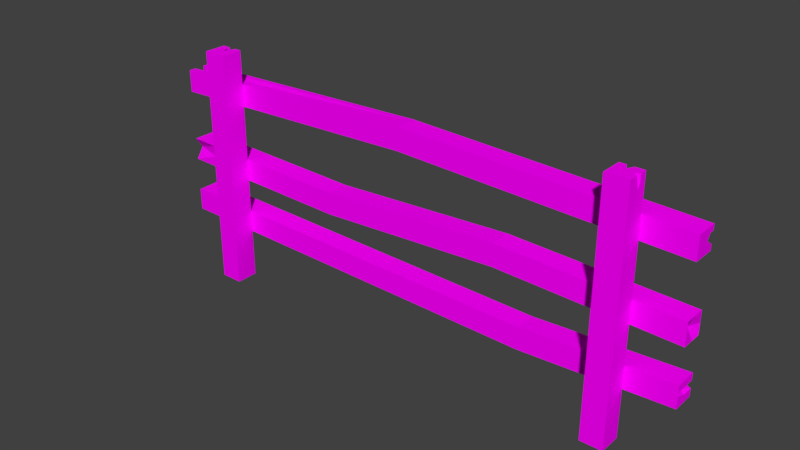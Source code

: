 # Source: Aita.blend  (saved by Blender 2.79.0; exported with 4.5.12 LTS)
import bpy
from mathutils import Matrix  # noqa: F401  (used for matrix-valued properties, if any)

bpy.ops.wm.read_factory_settings(use_empty=True)
scene = bpy.context.scene
scene.name = 'Scene'

# ---- collections
col_collection_1 = bpy.data.collections.new('Collection 1'); scene.collection.children.link(col_collection_1)

# ---- images (referenced by path relative to the original .blend; pixels are not part of the script)
import os
ASSET_DIR = os.environ.get("B2B_ASSET_DIR", "")  # directory of the original .blend (textures are referenced by path, not embedded)
HERE = os.path.dirname(os.path.abspath(__file__))  # packed textures are extracted next to this script under _unpacked/

def load_image(name, relpath, width, height, colorspace="sRGB"):
    """Load a texture the original file referenced (path relative to the .blend, or extracted next to this script)."""
    p = next((c for c in (os.path.join(HERE, relpath), os.path.join(ASSET_DIR, relpath)) if relpath and os.path.exists(c)), "")
    if p:
        img = bpy.data.images.load(p, check_existing=True)
        img.name = name
    else:  # same state as the original file: an image datablock whose file is absent (Cycles renders it pink)
        img = bpy.data.images.new(name, width, height)
        img.source = "FILE"
        img.filepath = "//" + (relpath or name)
    img.colorspace_settings.name = colorspace
    return img
img_aita_mat = load_image('Aita_MAT', 'Aita_MAT.png', 1024, 1024, 'sRGB')

# ---- materials (node trees are filled in below, after node groups)
mat_material = bpy.data.materials.new('Material')
mat_material.alpha_threshold = 0.0
mat_material.roughness = 0.5
mat_material.line_color = (0.0, 0.0, 0.0, 1.0)

# ---- material node trees
mat_material.use_nodes = True; mat_material.node_tree.nodes.clear()
_N = mat_material.node_tree.nodes; _L = mat_material.node_tree.links
n0 = _N.new('ShaderNodeOutputMaterial'); n0.name = 'Material Output'; n0.location = (300, 300)
n1 = _N.new('ShaderNodeBsdfDiffuse'); n1.name = 'Diffuse BSDF'; n1.location = (10, 300)
n2 = _N.new('ShaderNodeTexImage'); n2.name = 'Image Texture'; n2.location = (-239, 357)
n2.width = 140
n2.image = img_aita_mat
_L.new(n1.outputs[0], n0.inputs[0])
_L.new(n2.outputs[0], n1.inputs[0])
n0.is_active_output = True

# ---- world
world_world = bpy.data.worlds.new('World'); scene.world = world_world
world_world.color = (0.05088, 0.05088, 0.05088)
world_world.use_sun_shadow = False
world_world.sun_shadow_jitter_overblur = 0.0
world_world.cycles.sampling_method = 'MANUAL'

# ---- meshes
me_cube = bpy.data.meshes.new('Cube')
me_cube.from_pydata([(-3.503, -0.1091, -2.193), (-3.503, -0.5048, -2.193), (-3.901, -0.5048, -2.193), (-3.901, -0.1091, -2.193), (-3.503, -0.1091, 2.054), (-3.503, -0.5048, 2.054), (-3.901, -0.5048, 2.054), (-3.901, -0.1091, 2.054), (-3.621, -0.1091, -2.193), (-3.621, -0.5048, -2.193), (-3.621, -0.1091, 2.054), (-3.621, -0.5048, 2.054), (-3.761, -0.1091, -2.193), (-3.761, -0.5048, -2.193), (-3.761, -0.1091, 2.054), (-3.761, -0.5048, 2.054), (-3.691, -0.1091, -2.193), (-3.691, -0.5048, -2.193), (-3.691, -0.1091, 1.605), (-3.691, -0.5048, 2.054), (-3.503, -0.176, -2.193), (-3.901, -0.176, -2.193), (-3.503, -0.176, 2.054), (-3.901, -0.176, 2.054), (-3.621, -0.176, 2.054), (-3.621, -0.176, -2.193), (-3.761, -0.176, 2.054), (-3.761, -0.176, -2.193), (-3.691, -0.176, -2.193), (-3.691, -0.3068, 2.054), (-4.856, 0.2892, -1.292), (-4.856, -0.1065, -1.292), (-4.856, -0.1065, -0.895), (-4.856, 0.2892, -0.895), (4.854, 0.2892, -1.292), (4.854, -0.1066, -1.292), (4.854, -0.1065, -0.895), (4.854, 0.2892, -0.895), (-4.856, 0.2892, -0.2844), (-4.856, -0.1065, -0.2844), (-4.856, -0.1065, 0.1129), (-4.856, 0.2892, 0.1129), (4.854, 0.2892, -0.2844), (4.854, -0.1066, -0.2844), (4.854, -0.1065, 0.1129), (4.854, 0.2892, 0.1129), (-4.856, 0.2892, 1.01), (-4.856, -0.1065, 1.01), (-4.856, -0.1065, 1.407), (-4.856, 0.2892, 1.407), (4.854, 0.2892, 1.01), (4.854, -0.1066, 1.01), (4.854, -0.1065, 1.407), (4.854, 0.2892, 1.407), (1.706, 0.2892, -0.1891), (1.706, -0.1065, -0.1891), (1.706, -0.1065, 0.2082), (1.706, 0.2892, 0.2082), (-1.575, 0.2892, -0.3697), (-1.575, -0.1065, -0.3697), (-1.575, -0.1065, 0.02765), (-1.575, 0.2892, 0.02765), (-0.1148, 0.2892, 1.171), (-0.1148, -0.1065, 1.171), (-0.1148, -0.1065, 1.568), (-0.1148, 0.2892, 1.568), (2.218, 0.2892, -1.431), (2.218, -0.1065, -1.431), (2.218, -0.1065, -1.034), (2.218, 0.2892, -1.034), (-4.856, 0.2892, 1.206), (-4.856, -0.1065, 1.206), (4.578, 0.2071, 1.206), (4.854, -0.1065, 1.206), (-0.1148, 0.2892, 1.367), (-0.1148, -0.1065, 1.367), (-4.856, 0.2892, 1.307), (-4.856, -0.1065, 1.307), (4.854, 0.2892, 1.307), (4.854, -0.1065, 1.307), (-0.1148, 0.2892, 1.468), (-0.1148, -0.1065, 1.468), (-4.856, 0.2892, 1.108), (-4.856, -0.1065, 1.108), (4.854, 0.2892, 1.108), (4.854, -0.1065, 1.108), (-0.1148, 0.2892, 1.269), (-0.1148, -0.1065, 1.269), (-4.856, 0.2045, 1.01), (-4.856, 0.2045, 1.407), (4.854, 0.2045, 1.01), (4.854, 0.2045, 1.407), (-0.1148, 0.2045, 1.568), (-0.1148, 0.2045, 1.171), (4.854, 0.1439, 1.206), (-4.856, 0.2045, 1.206), (4.854, 0.2045, 1.307), (-4.856, 0.2045, 1.307), (-4.856, 0.2045, 1.108), (4.854, 0.2045, 1.108), (4.612, 0.2892, 1.018), (4.612, -0.1066, 1.018), (4.612, -0.1065, 1.415), (4.612, 0.2892, 1.415), (4.35, 0.2892, 1.214), (4.612, -0.1065, 1.214), (4.612, 0.2892, 1.315), (4.612, -0.1065, 1.315), (4.612, -0.1065, 1.116), (4.612, 0.2892, 1.116), (4.612, 0.2045, 1.415), (4.612, 0.2045, 1.018), (-4.856, 0.02045, 1.01), (4.854, 0.02045, 1.01), (-0.1148, 0.02045, 1.171), (4.854, 0.02045, 1.206), (4.854, 0.02045, 1.307), (4.854, 0.02045, 1.108), (-4.856, 0.02045, 1.407), (4.854, 0.02045, 1.407), (-0.1148, 0.02045, 1.568), (-4.856, 0.02045, 1.206), (-4.856, 0.02045, 1.307), (-4.856, 0.02045, 1.108), (4.612, 0.02045, 1.415), (4.612, 0.02045, 1.018), (-3.895, 0.04004, 1.407), (4.854, 0.1148, 1.407), (-0.1148, 0.1148, 1.568), (-4.856, 0.1148, 1.139), (-4.856, 0.1148, 1.187), (-4.856, 0.1148, 1.108), (4.612, 0.1148, 1.415), (-4.856, 0.1148, 1.01), (4.854, 0.1148, 1.01), (-0.1148, 0.1148, 1.171), (4.854, 0.1148, 1.206), (4.854, 0.1148, 1.307), (4.854, 0.1148, 1.108), (4.612, 0.1148, 1.018), (-4.856, 0.2892, -1.021), (-4.856, -0.1065, -1.021), (4.854, 0.2892, -1.021), (4.854, -0.1065, -1.021), (2.218, 0.2892, -1.16), (2.218, -0.1065, -1.16), (-4.856, 0.2892, -1.157), (-4.856, -0.1065, -1.157), (4.854, 0.2892, -1.157), (4.854, -0.1065, -1.157), (2.218, 0.2892, -1.296), (2.218, -0.1065, -1.296), (4.571, 0.2892, -1.307), (4.571, -0.1066, -1.307), (4.571, -0.1065, -0.9099), (4.571, 0.2892, -0.9099), (4.571, 0.2892, -1.036), (4.571, -0.1065, -1.036), (4.571, -0.1065, -1.172), (4.571, 0.2892, -1.172), (-4.742, 0.2892, -1.089), (-4.856, -0.1065, -1.089), (4.699, 0.2892, -1.089), (4.854, -0.1065, -1.089), (2.218, 0.2892, -1.228), (2.218, -0.1065, -1.228), (4.571, -0.1065, -1.104), (4.571, 0.2892, -1.104), (-4.856, 0.2892, -0.08574), (-4.856, 0.02994, -0.08574), (4.854, 0.2892, -0.08574), (4.854, -0.1065, -0.08574), (1.706, 0.2892, 0.009551), (1.706, -0.1065, 0.009552), (-1.575, -0.1065, -0.171), (-1.575, 0.2892, -0.171), (-4.342, 0.2892, -0.2978), (-4.342, -0.1065, -0.2978), (-4.342, -0.1065, 0.09956), (-4.342, 0.2892, 0.09956), (-4.342, -0.1065, -0.0991), (-4.342, 0.2892, -0.0991), (-4.856, 0.09132, -1.292), (-4.856, 0.09132, -0.895), (4.854, 0.09132, -1.292), (4.854, 0.09132, -0.895), (2.218, 0.09132, -1.034), (2.218, 0.09132, -1.431), (4.854, 0.09132, -1.021), (-4.856, 0.09132, -1.021), (-4.856, 0.09132, -1.157), (4.854, 0.09132, -1.157), (4.571, 0.09132, -0.9099), (4.571, 0.09132, -1.307), (-4.742, 0.09132, -1.089), (4.777, 0.09132, -1.089), (-4.856, 0.09132, -0.2844), (-4.856, 0.09132, 0.1129), (4.854, 0.09132, -0.2844), (4.854, 0.09132, 0.1129), (1.706, 0.09132, 0.2082), (1.706, 0.09132, -0.1891), (-1.575, 0.09132, -0.3697), (-1.575, 0.09132, 0.02765), (4.767, 0.09132, -0.08574), (-4.969, 0.1596, -0.08574), (-4.342, 0.09132, 0.09956), (-4.342, 0.09132, -0.2978), (4.021, -0.1091, -2.193), (4.021, -0.5048, -2.193), (3.624, -0.5048, -2.193), (3.624, -0.1091, -2.193), (4.021, -0.1091, 2.054), (4.021, -0.5048, 2.054), (3.624, -0.5048, 2.054), (3.624, -0.1091, 2.054), (4.021, -0.3432, -2.193), (3.624, -0.3432, -2.193), (4.021, -0.3432, 2.054), (3.624, -0.3432, 2.054), (3.624, -0.237, -2.193), (3.624, -0.237, 2.054), (4.021, -0.237, -2.193), (4.021, -0.237, 2.054), (4.021, -0.2901, -2.193), (3.95, -0.2901, 2.054), (3.624, -0.2901, -2.193), (3.624, -0.2901, 2.054), (3.936, -0.1091, -2.193), (3.936, -0.5048, -2.193), (3.936, -0.1091, 2.054), (3.936, -0.5048, 2.054), (3.936, -0.3432, 2.054), (3.936, -0.3432, -2.193), (3.936, -0.237, -2.193), (3.936, -0.237, 2.054), (3.936, -0.2901, -2.193), (3.936, -0.2901, 2.054), (4.021, -0.1091, 1.911), (4.021, -0.5048, 1.911), (3.624, -0.5048, 1.911), (3.624, -0.1091, 1.911), (3.624, -0.3432, 1.911), (4.021, -0.3432, 1.911), (4.021, -0.237, 1.911), (3.624, -0.237, 1.911), (3.624, -0.2901, 1.911), (4.021, -0.2901, 1.831), (3.936, -0.1091, 1.911), (3.936, -0.5048, 1.911), (3.861, -0.1091, -2.193), (3.861, -0.5048, -2.193), (3.861, -0.1091, 2.054), (3.861, -0.5048, 2.054), (3.861, -0.3432, -2.193), (3.861, -0.237, -2.193), (3.861, -0.2901, -2.193), (3.861, -0.3432, 2.054), (3.861, -0.237, 2.054), (3.861, -0.2901, 2.054), (3.861, -0.1091, 1.911), (3.861, -0.5048, 1.911), (3.743, -0.1091, -2.193), (3.743, -0.5048, -2.193), (3.743, -0.1091, 2.054), (3.743, -0.5048, 2.054), (3.743, -0.3432, -2.193), (3.743, -0.237, -2.193), (3.743, -0.2901, -2.193), (3.743, -0.1091, 1.911), (3.743, -0.5048, 1.911), (3.743, -0.3432, 2.054), (3.743, -0.237, 2.054), (3.743, -0.2901, 2.054), (3.802, -0.3432, 2.054), (3.802, -0.237, 2.054), (3.802, -0.2901, 2.054), (3.802, -0.1091, -2.193), (3.802, -0.5048, -2.193), (3.802, -0.2217, 2.054), (3.802, -0.5048, 2.054), (3.802, -0.3432, -2.193), (3.802, -0.237, -2.193), (3.802, -0.2901, -2.193), (3.802, -0.1091, 1.818), (3.802, -0.5048, 1.911)], [], [(27, 13, 2, 21), (26, 23, 6, 15), (20, 22, 5, 1), (13, 15, 6, 2), (21, 23, 7, 3), (14, 12, 3, 7), (4, 0, 8, 10), (1, 5, 11, 9), (22, 24, 11, 5), (20, 1, 9, 25), (18, 16, 12, 14), (17, 19, 15, 13), (29, 26, 15, 19), (28, 17, 13, 27), (25, 9, 17, 28), (24, 29, 19, 11), (9, 11, 19, 17), (10, 8, 16, 18), (10, 18, 29, 24), (8, 25, 28, 16), (16, 28, 27, 12), (18, 14, 26, 29), (0, 20, 25, 8), (4, 10, 24, 22), (2, 6, 23, 21), (0, 4, 22, 20), (14, 7, 23, 26), (12, 27, 21, 3), (189, 141, 32, 183), (188, 185, 36, 143), (193, 184, 35, 153), (157, 143, 36, 154), (192, 185, 37, 155), (144, 140, 33, 69), (205, 169, 40, 197), (204, 199, 44, 171), (201, 198, 43, 55), (173, 171, 44, 56), (200, 199, 45, 57), (181, 168, 41, 179), (122, 77, 48, 118), (116, 119, 52, 79), (125, 113, 51, 101), (107, 79, 52, 102), (110, 91, 53, 103), (80, 76, 49, 65), (170, 172, 57, 45), (203, 200, 57, 61), (174, 173, 56, 60), (202, 201, 55, 59), (207, 202, 59, 177), (180, 174, 60, 178), (206, 203, 61, 179), (172, 175, 61, 57), (106, 80, 65, 103), (89, 92, 65, 49), (77, 81, 64, 48), (112, 114, 63, 47), (156, 144, 69, 155), (183, 186, 69, 33), (141, 145, 68, 32), (182, 187, 67, 31), (83, 87, 75, 71), (109, 86, 74, 104), (86, 82, 70, 74), (108, 85, 73, 105), (117, 115, 73, 85), (123, 83, 71, 121), (71, 75, 81, 77), (104, 74, 80, 106), (74, 70, 76, 80), (105, 73, 79, 107), (115, 116, 79, 73), (121, 71, 77, 122), (112, 47, 83, 123), (113, 117, 85, 51), (101, 51, 85, 108), (62, 46, 82, 86), (100, 62, 86, 109), (47, 63, 87, 83), (50, 84, 99, 90), (46, 88, 98, 82), (70, 95, 97, 76), (72, 78, 96, 94), (82, 98, 95, 70), (84, 72, 94, 99), (46, 62, 93, 88), (126, 128, 92, 89), (132, 127, 91, 110), (100, 50, 90, 111), (78, 53, 91, 96), (76, 97, 89, 49), (62, 100, 111, 93), (128, 132, 110, 92), (50, 100, 109, 84), (63, 101, 108, 87), (75, 105, 107, 81), (72, 104, 106, 78), (87, 108, 105, 75), (84, 109, 104, 72), (78, 106, 103, 53), (92, 110, 103, 65), (81, 107, 102, 64), (114, 125, 101, 63), (135, 139, 125, 114), (64, 102, 124, 120), (102, 52, 119, 124), (134, 138, 117, 113), (133, 112, 123, 131), (129, 121, 122, 130), (136, 137, 116, 115), (131, 123, 121, 129), (138, 136, 115, 117), (133, 135, 114, 112), (139, 134, 113, 125), (137, 127, 119, 116), (130, 122, 118, 126), (97, 130, 126, 89), (96, 91, 127, 137), (111, 90, 134, 139), (88, 93, 135, 133), (99, 94, 136, 138), (98, 131, 129, 95), (94, 96, 137, 136), (95, 129, 130, 97), (88, 133, 131, 98), (90, 99, 138, 134), (93, 111, 139, 135), (120, 124, 132, 128), (124, 119, 127, 132), (120, 128, 126, 118, 48, 64), (161, 165, 145, 141), (167, 164, 144, 156), (164, 160, 140, 144), (166, 163, 143, 157), (195, 188, 143, 163), (194, 161, 141, 189), (182, 31, 147, 190), (184, 191, 149, 35), (153, 35, 149, 158), (66, 30, 146, 150), (152, 66, 150, 159), (31, 67, 151, 147), (34, 152, 159, 148), (67, 153, 158, 151), (165, 166, 157, 145), (162, 167, 156, 142), (142, 156, 155, 37), (186, 192, 155, 69), (145, 157, 154, 68), (187, 193, 153, 67), (148, 159, 167, 162), (151, 158, 166, 165), (190, 147, 161, 194), (191, 195, 163, 149), (158, 149, 163, 166), (150, 146, 160, 164), (159, 150, 164, 167), (147, 151, 165, 161), (54, 58, 175, 172), (177, 59, 174, 180), (59, 55, 173, 174), (42, 54, 172, 170), (176, 38, 168, 181), (55, 43, 171, 173), (198, 204, 171, 43), (196, 39, 169, 205), (58, 176, 181, 175), (39, 177, 180, 169), (197, 206, 179, 41), (169, 180, 178, 40), (196, 207, 177, 39), (175, 181, 179, 61), (148, 162, 195, 191), (146, 190, 194, 160), (66, 152, 193, 187), (68, 154, 192, 186), (34, 148, 191, 184), (30, 182, 190, 146), (160, 194, 189, 140), (162, 142, 188, 195), (30, 66, 187, 182), (32, 68, 186, 183), (154, 36, 185, 192), (152, 34, 184, 193), (142, 37, 185, 188), (140, 189, 183, 33), (38, 176, 207, 196), (40, 178, 206, 197), (38, 196, 205, 168), (42, 170, 204, 198), (178, 60, 203, 206), (176, 58, 202, 207), (58, 54, 201, 202), (60, 56, 200, 203), (56, 44, 199, 200), (54, 42, 198, 201), (170, 45, 199, 204), (168, 205, 197, 41), (266, 263, 210, 217), (271, 219, 214, 265), (243, 218, 213, 239), (270, 265, 214, 240), (245, 221, 215, 241), (269, 262, 211, 241), (240, 214, 219, 242), (247, 225, 218, 243), (273, 227, 219, 271), (268, 266, 217, 226), (262, 267, 220, 211), (264, 215, 221, 272), (238, 212, 223, 244), (246, 227, 221, 245), (242, 219, 227, 246), (267, 268, 226, 220), (272, 221, 227, 273), (244, 223, 225, 247), (223, 235, 237, 225), (222, 224, 236, 234), (212, 230, 235, 223), (208, 222, 234, 228), (224, 216, 233, 236), (225, 237, 232, 218), (238, 208, 228, 248), (239, 213, 231, 249), (218, 232, 231, 213), (216, 209, 229, 233), (209, 239, 249, 229), (212, 238, 248, 230), (222, 244, 247, 224), (217, 242, 246, 226), (226, 246, 245, 220), (208, 238, 244, 222), (224, 247, 243, 216), (210, 240, 242, 217), (264, 269, 241, 215), (220, 245, 241, 211), (263, 270, 240, 210), (216, 243, 239, 209), (229, 249, 261, 251), (230, 248, 260, 252), (235, 258, 259, 237), (234, 236, 256, 255), (230, 252, 258, 235), (228, 234, 255, 250), (236, 233, 254, 256), (237, 259, 257, 232), (248, 228, 250, 260), (249, 231, 253, 261), (232, 257, 253, 231), (233, 229, 251, 254), (278, 285, 270, 263), (279, 284, 269, 264), (275, 272, 273, 276), (282, 283, 268, 267), (279, 264, 272, 275), (277, 282, 267, 262), (283, 281, 266, 268), (276, 273, 271, 274), (284, 277, 262, 269), (285, 280, 265, 270), (274, 271, 265, 280), (281, 278, 263, 266), (254, 251, 278, 281), (257, 274, 280, 253), (261, 253, 280, 285), (260, 250, 277, 284), (259, 276, 274, 257), (256, 254, 281, 283), (250, 255, 282, 277), (252, 279, 275, 258), (255, 256, 283, 282), (258, 275, 276, 259), (252, 260, 284, 279), (251, 261, 285, 278)])
_uv = me_cube.uv_layers.new(name='UVMap')
_uv.uv.foreach_set('vector', [0.9065, 0.4101, 0.9405, 0.4101, 0.9405, 0.4243, 0.9065, 0.4243, 0.9336, 0.3049, 0.9336, 0.3191, 0.8996, 0.3191, 0.8996, 0.3049, 0.9868, 0.4502, 0.9868, 0.882, 0.9528, 0.882, 0.9528, 0.4502, 0.7533, 0.4501, 0.7533, 0.882, 0.7388, 0.882, 0.7388, 0.4501, 0.7993, 0.4501, 0.7993, 0.882, 0.7924, 0.882, 0.7924, 0.4501, 0.7655, 0.4379, 0.7655, 0.006101, 0.78, 0.006101, 0.78, 0.4379, 0.7388, 0.4379, 0.7388, 0.006102, 0.751, 0.006102, 0.751, 0.4379, 0.78, 0.4502, 0.78, 0.882, 0.7678, 0.882, 0.7678, 0.4502, 0.9336, 0.2787, 0.9336, 0.2906, 0.8996, 0.2906, 0.8996, 0.2787, 0.9065, 0.3839, 0.9405, 0.3839, 0.9405, 0.3958, 0.9065, 0.3958, 0.7582, 0.3923, 0.7582, 0.006101, 0.7655, 0.006101, 0.7655, 0.4379, 0.7606, 0.4501, 0.7606, 0.882, 0.7533, 0.882, 0.7533, 0.4501, 0.9201, 0.2977, 0.9336, 0.3049, 0.8996, 0.3049, 0.8996, 0.2977, 0.9065, 0.4029, 0.9405, 0.4029, 0.9405, 0.4101, 0.9065, 0.4101, 0.9065, 0.3958, 0.9405, 0.3958, 0.9405, 0.4029, 0.9065, 0.4029, 0.9336, 0.2906, 0.9201, 0.2977, 0.8996, 0.2977, 0.8996, 0.2906, 0.7678, 0.4502, 0.7678, 0.882, 0.7606, 0.882, 0.7606, 0.4501, 0.751, 0.4379, 0.751, 0.006102, 0.7582, 0.006101, 0.7582, 0.3923, 0.9528, 0.9361, 0.9716, 0.8943, 0.9716, 0.9441, 0.9592, 0.9388, 0.8996, 0.3958, 0.9065, 0.3958, 0.9065, 0.4029, 0.8996, 0.4029, 0.8996, 0.4029, 0.9065, 0.4029, 0.9065, 0.4101, 0.8996, 0.4101, 0.9538, 0.1661, 0.9349, 0.1243, 0.9413, 0.1215, 0.9538, 0.1162, 0.8996, 0.3839, 0.9065, 0.3839, 0.9065, 0.3958, 0.8996, 0.3958, 0.9405, 0.2787, 0.9405, 0.2906, 0.9336, 0.2906, 0.9336, 0.2787, 0.8334, 0.4502, 0.8334, 0.882, 0.7993, 0.882, 0.7993, 0.4501, 0.9938, 0.4502, 0.9938, 0.882, 0.9868, 0.882, 0.9868, 0.4502, 0.9405, 0.3049, 0.9405, 0.3191, 0.9336, 0.3191, 0.9336, 0.3049, 0.8996, 0.4101, 0.9065, 0.4101, 0.9065, 0.4243, 0.8996, 0.4243, 0.8129, 0.907, 0.7924, 0.907, 0.7924, 0.8942, 0.8129, 0.8942, 0.9554, 0.07154, 0.9554, 0.05871, 0.9759, 0.05871, 0.9759, 0.07154, 0.4921, 0.9647, 0.4921, 0.9935, 0.4716, 0.9935, 0.4716, 0.9647, 0.2556, 0.03489, 0.2571, 0.006102, 0.2702, 0.006101, 0.2686, 0.03489, 0.6524, 0.9647, 0.6525, 0.9935, 0.632, 0.9935, 0.632, 0.9647, 0.1748, 0.7254, 0.1892, 0.006102, 0.2022, 0.006102, 0.1878, 0.7254, 0.7663, 0.9145, 0.7529, 0.9144, 0.7388, 0.8942, 0.7593, 0.8942, 0.9552, 0.02625, 0.9554, 0.006104, 0.9759, 0.006101, 0.9759, 0.0263, 0.5456, 0.3262, 0.5456, 0.006102, 0.5661, 0.006102, 0.566, 0.3262, 0.371, 0.6737, 0.3852, 0.9936, 0.3646, 0.9939, 0.3504, 0.674, 0.7059, 0.3262, 0.7059, 0.006101, 0.7264, 0.006102, 0.7264, 0.3262, 0.3061, 0.9414, 0.3041, 0.9936, 0.2835, 0.9934, 0.2856, 0.9411, 0.8591, 0.9044, 0.846, 0.9044, 0.846, 0.8942, 0.8591, 0.8942, 0.9272, 0.9045, 0.9272, 0.8943, 0.9404, 0.8943, 0.9404, 0.9045, 0.446, 0.03067, 0.446, 0.006101, 0.4592, 0.006101, 0.4592, 0.03067, 0.1027, 0.9688, 0.1035, 0.9934, 0.0931, 0.9934, 0.09229, 0.9688, 0.6107, 0.03067, 0.6107, 0.006101, 0.6195, 0.006101, 0.6195, 0.03067, 0.01662, 0.5113, 0.03328, 0.9934, 0.02287, 0.9934, 0.006215, 0.5113, 0.3174, 0.006369, 0.3032, 0.3263, 0.2826, 0.326, 0.2968, 0.006101, 0.7059, 0.6598, 0.7059, 0.3262, 0.7264, 0.3262, 0.7264, 0.6598, 0.3852, 0.3398, 0.371, 0.6737, 0.3504, 0.674, 0.3646, 0.3401, 0.5456, 0.6598, 0.5456, 0.3262, 0.566, 0.3262, 0.5661, 0.6598, 0.5456, 0.9412, 0.5456, 0.6598, 0.5661, 0.6598, 0.5661, 0.9412, 0.3739, 0.05862, 0.3852, 0.3398, 0.3646, 0.3401, 0.3533, 0.05889, 0.7059, 0.9412, 0.7059, 0.6598, 0.7264, 0.6598, 0.7264, 0.9412, 0.3032, 0.3263, 0.3174, 0.6601, 0.2968, 0.6599, 0.2826, 0.326, 0.03247, 0.03067, 0.01662, 0.5113, 0.006215, 0.5113, 0.02206, 0.03067, 0.6107, 0.9935, 0.6107, 0.5113, 0.6195, 0.5113, 0.6195, 0.9935, 0.1035, 0.006103, 0.08686, 0.4882, 0.07645, 0.4882, 0.0931, 0.006104, 0.446, 0.9935, 0.446, 0.5113, 0.4592, 0.5113, 0.4592, 0.9935, 0.1876, 0.9647, 0.1748, 0.7254, 0.1878, 0.7254, 0.2007, 0.9647, 0.6525, 0.006101, 0.6524, 0.7254, 0.6319, 0.7254, 0.632, 0.006101, 0.2571, 0.9934, 0.2427, 0.2741, 0.2558, 0.2741, 0.2702, 0.9934, 0.4921, 0.006101, 0.4921, 0.7254, 0.4716, 0.7254, 0.4716, 0.006101, 0.1241, 0.006102, 0.1074, 0.4882, 0.09727, 0.4882, 0.1139, 0.006103, 0.05304, 0.03067, 0.0372, 0.5113, 0.02703, 0.5113, 0.04288, 0.05733, 0.0372, 0.5113, 0.05385, 0.9934, 0.04368, 0.9934, 0.02703, 0.5113, 0.1233, 0.9688, 0.1241, 0.9934, 0.1139, 0.9934, 0.1131, 0.9688, 0.9272, 0.9247, 0.9272, 0.9147, 0.9404, 0.9147, 0.9404, 0.9247, 0.8591, 0.9246, 0.846, 0.9246, 0.846, 0.9147, 0.8591, 0.9147, 0.1139, 0.006103, 0.09727, 0.4882, 0.08686, 0.4882, 0.1035, 0.006103, 0.04288, 0.05733, 0.02703, 0.5113, 0.01662, 0.5113, 0.03247, 0.03067, 0.02703, 0.5113, 0.04368, 0.9934, 0.03328, 0.9934, 0.01662, 0.5113, 0.1131, 0.9688, 0.1139, 0.9934, 0.1035, 0.9934, 0.1027, 0.9688, 0.9272, 0.9147, 0.9272, 0.9045, 0.9404, 0.9045, 0.9404, 0.9147, 0.8591, 0.9147, 0.846, 0.9147, 0.846, 0.9044, 0.8591, 0.9044, 0.8591, 0.9346, 0.846, 0.9346, 0.846, 0.9246, 0.8591, 0.9246, 0.9272, 0.9347, 0.9272, 0.9247, 0.9404, 0.9247, 0.9404, 0.9347, 0.1334, 0.9688, 0.1343, 0.9934, 0.1241, 0.9934, 0.1233, 0.9688, 0.04737, 0.5113, 0.06402, 0.9934, 0.05385, 0.9934, 0.0372, 0.5113, 0.06321, 0.03067, 0.04737, 0.5113, 0.0372, 0.5113, 0.05304, 0.03067, 0.1343, 0.006101, 0.1176, 0.4882, 0.1074, 0.4882, 0.1241, 0.006102, 0.8994, 0.9347, 0.8994, 0.9247, 0.9082, 0.9247, 0.9082, 0.9347, 0.887, 0.9346, 0.8782, 0.9346, 0.8782, 0.9246, 0.887, 0.9246, 0.887, 0.9147, 0.8782, 0.9147, 0.8782, 0.9044, 0.887, 0.9044, 0.9595, 0.2261, 0.968, 0.2541, 0.9593, 0.2541, 0.953, 0.2541, 0.887, 0.9246, 0.8782, 0.9246, 0.8782, 0.9147, 0.887, 0.9147, 0.9349, 0.2037, 0.9496, 0.1783, 0.9496, 0.207, 0.9435, 0.2056, 0.4182, 0.9935, 0.4182, 0.5113, 0.4269, 0.5113, 0.427, 0.9935, 0.5937, 0.8957, 0.6014, 0.5113, 0.6107, 0.5113, 0.6107, 0.9935, 0.6014, 0.03067, 0.6014, 0.006101, 0.6107, 0.006101, 0.6107, 0.03067, 0.4182, 0.03067, 0.4182, 0.006101, 0.427, 0.006101, 0.427, 0.03067, 0.8994, 0.9045, 0.8994, 0.8943, 0.9082, 0.8943, 0.9082, 0.9045, 0.887, 0.9044, 0.8782, 0.9044, 0.8782, 0.8942, 0.887, 0.8942, 0.4182, 0.5113, 0.4182, 0.03067, 0.427, 0.03067, 0.4269, 0.5113, 0.6014, 0.5113, 0.6014, 0.03067, 0.6107, 0.03067, 0.6107, 0.5113, 0.06402, 0.006102, 0.06321, 0.03067, 0.05304, 0.03067, 0.05385, 0.006102, 0.1176, 0.4882, 0.1334, 0.9688, 0.1233, 0.9688, 0.1074, 0.4882, 0.09727, 0.4882, 0.1131, 0.9688, 0.1027, 0.9688, 0.08686, 0.4882, 0.04361, 0.03414, 0.04288, 0.05733, 0.03247, 0.03067, 0.03328, 0.006101, 0.1074, 0.4882, 0.1233, 0.9688, 0.1131, 0.9688, 0.09727, 0.4882, 0.05385, 0.006102, 0.05304, 0.03067, 0.04288, 0.05733, 0.04361, 0.03414, 0.03328, 0.006101, 0.03247, 0.03067, 0.02206, 0.03067, 0.02287, 0.006101, 0.6107, 0.5113, 0.6107, 0.03067, 0.6195, 0.03067, 0.6195, 0.5113, 0.08686, 0.4882, 0.1027, 0.9688, 0.09229, 0.9688, 0.07645, 0.4882, 0.446, 0.5113, 0.446, 0.03067, 0.4592, 0.03067, 0.4592, 0.5113, 0.4362, 0.5113, 0.4363, 0.03067, 0.446, 0.03067, 0.446, 0.5113, 0.5785, 0.5113, 0.5785, 0.03067, 0.5917, 0.03067, 0.5917, 0.5113, 0.5785, 0.03067, 0.5785, 0.006101, 0.5917, 0.006101, 0.5917, 0.03067, 0.9175, 0.9347, 0.9175, 0.9247, 0.9272, 0.9247, 0.9272, 0.9347, 0.8689, 0.9346, 0.8591, 0.9346, 0.8591, 0.9246, 0.8689, 0.9246, 0.8689, 0.9215, 0.8591, 0.9147, 0.8591, 0.9044, 0.8689, 0.9166, 0.9175, 0.9147, 0.9175, 0.9045, 0.9272, 0.9045, 0.9272, 0.9147, 0.8689, 0.9246, 0.8591, 0.9246, 0.8591, 0.9147, 0.8689, 0.9215, 0.9175, 0.9247, 0.9175, 0.9147, 0.9272, 0.9147, 0.9272, 0.9247, 0.4363, 0.9935, 0.4362, 0.5113, 0.446, 0.5113, 0.446, 0.9935, 0.4363, 0.03067, 0.4363, 0.006101, 0.446, 0.006101, 0.446, 0.03067, 0.9175, 0.9045, 0.9175, 0.8943, 0.9272, 0.8943, 0.9272, 0.9045, 0.9225, 0.2139, 0.91, 0.2139, 0.8996, 0.2139, 0.8996, 0.1162, 0.9121, 0.104, 0.8996, 0.1038, 0.9225, 0.006101, 0.9225, 0.104, 0.9082, 0.9045, 0.9082, 0.8943, 0.9175, 0.8943, 0.9175, 0.9045, 0.427, 0.03067, 0.427, 0.006101, 0.4363, 0.006101, 0.4363, 0.03067, 0.427, 0.9935, 0.4269, 0.5113, 0.4362, 0.5113, 0.4363, 0.9935, 0.9082, 0.9247, 0.9144, 0.9147, 0.9175, 0.9147, 0.9175, 0.9247, 0.8782, 0.9246, 0.8689, 0.9246, 0.8689, 0.9215, 0.8782, 0.9147, 0.9144, 0.9147, 0.9082, 0.9045, 0.9175, 0.9045, 0.9175, 0.9147, 0.8782, 0.9147, 0.8689, 0.9215, 0.8689, 0.9166, 0.8782, 0.9044, 0.8782, 0.9346, 0.8689, 0.9346, 0.8689, 0.9246, 0.8782, 0.9246, 0.9082, 0.9347, 0.9082, 0.9247, 0.9175, 0.9247, 0.9175, 0.9347, 0.4269, 0.5113, 0.427, 0.03067, 0.4363, 0.03067, 0.4362, 0.5113, 0.5917, 0.5113, 0.5917, 0.03067, 0.6014, 0.03067, 0.6014, 0.5113, 0.5917, 0.03067, 0.5917, 0.006101, 0.6014, 0.006101, 0.6014, 0.03067, 0.5917, 0.5113, 0.6014, 0.5113, 0.5937, 0.8957, 0.5917, 0.9935, 0.5785, 0.9935, 0.5785, 0.5113, 0.2501, 0.9934, 0.2357, 0.2741, 0.2427, 0.2741, 0.2571, 0.9934, 0.1806, 0.9647, 0.1677, 0.7254, 0.1748, 0.7254, 0.1876, 0.9647, 0.1677, 0.7254, 0.1821, 0.01767, 0.1892, 0.006102, 0.1748, 0.7254, 0.2486, 0.03489, 0.2501, 0.006103, 0.2571, 0.006102, 0.2556, 0.03489, 0.9552, 0.07839, 0.9554, 0.07154, 0.9759, 0.07154, 0.9759, 0.07843, 0.813, 0.9139, 0.7924, 0.9139, 0.7924, 0.907, 0.8129, 0.907, 0.8129, 0.9346, 0.7924, 0.9346, 0.7924, 0.9208, 0.8129, 0.9208, 0.9554, 0.09911, 0.9554, 0.08533, 0.9759, 0.08532, 0.9759, 0.09911, 0.2275, 0.0349, 0.229, 0.006104, 0.2431, 0.006103, 0.2415, 0.0349, 0.1467, 0.7254, 0.1611, 0.006101, 0.1751, 0.006101, 0.1607, 0.7254, 0.1595, 0.9647, 0.1467, 0.7254, 0.1607, 0.7254, 0.1736, 0.9647, 0.229, 0.9934, 0.2147, 0.2741, 0.2287, 0.2741, 0.2431, 0.9934, 0.1611, 0.9934, 0.1595, 0.9647, 0.1736, 0.9647, 0.1751, 0.9934, 0.2147, 0.2741, 0.2275, 0.0349, 0.2415, 0.0349, 0.2287, 0.2741, 0.2357, 0.2741, 0.2486, 0.03489, 0.2556, 0.03489, 0.2427, 0.2741, 0.1821, 0.9777, 0.1806, 0.9647, 0.1876, 0.9647, 0.1892, 0.9934, 0.1892, 0.9934, 0.1876, 0.9647, 0.2007, 0.9647, 0.2022, 0.9934, 0.6524, 0.7254, 0.6524, 0.9647, 0.632, 0.9647, 0.6319, 0.7254, 0.2427, 0.2741, 0.2556, 0.03489, 0.2686, 0.03489, 0.2558, 0.2741, 0.4921, 0.7254, 0.4921, 0.9647, 0.4716, 0.9647, 0.4716, 0.7254, 0.1751, 0.9934, 0.1736, 0.9647, 0.1806, 0.9647, 0.1821, 0.9777, 0.2287, 0.2741, 0.2415, 0.0349, 0.2486, 0.03489, 0.2357, 0.2741, 0.8129, 0.9208, 0.7924, 0.9208, 0.7924, 0.9139, 0.813, 0.9139, 0.9554, 0.08533, 0.9552, 0.07839, 0.9759, 0.07843, 0.9759, 0.08532, 0.2415, 0.0349, 0.2431, 0.006103, 0.2501, 0.006103, 0.2486, 0.03489, 0.1607, 0.7254, 0.1751, 0.006101, 0.1821, 0.01767, 0.1677, 0.7254, 0.1736, 0.9647, 0.1607, 0.7254, 0.1677, 0.7254, 0.1806, 0.9647, 0.2431, 0.9934, 0.2287, 0.2741, 0.2357, 0.2741, 0.2501, 0.9934, 0.3238, 0.3266, 0.338, 0.6604, 0.3174, 0.6601, 0.3032, 0.3263, 0.3945, 0.05835, 0.4057, 0.3396, 0.3852, 0.3398, 0.3739, 0.05862, 0.4057, 0.3396, 0.3915, 0.6734, 0.371, 0.6737, 0.3852, 0.3398, 0.338, 0.006637, 0.3238, 0.3266, 0.3032, 0.3263, 0.3174, 0.006369, 0.3267, 0.9416, 0.3246, 0.9939, 0.3041, 0.9936, 0.3061, 0.9414, 0.3915, 0.6734, 0.4057, 0.9933, 0.3852, 0.9936, 0.371, 0.6737, 0.9554, 0.0465, 0.9552, 0.02625, 0.9759, 0.0263, 0.9759, 0.0465, 0.7593, 0.9346, 0.7388, 0.9346, 0.7529, 0.9144, 0.7663, 0.9145, 0.338, 0.6604, 0.3267, 0.9416, 0.3061, 0.9414, 0.3174, 0.6601, 0.3924, 0.006101, 0.3945, 0.05835, 0.3739, 0.05862, 0.3717, 0.006241, 0.7059, 0.9935, 0.7059, 0.9412, 0.7264, 0.9412, 0.7264, 0.9935, 0.3717, 0.006241, 0.3739, 0.05862, 0.3533, 0.05889, 0.3512, 0.00664, 0.5456, 0.9935, 0.5456, 0.9412, 0.5661, 0.9412, 0.5661, 0.9935, 0.3174, 0.6601, 0.3061, 0.9414, 0.2856, 0.9411, 0.2968, 0.6599, 0.969, 0.2864, 0.953, 0.2864, 0.961, 0.2663, 0.969, 0.2663, 0.9738, 0.1783, 0.9738, 0.1984, 0.962, 0.1984, 0.962, 0.1783, 0.5126, 0.7254, 0.5126, 0.9647, 0.4921, 0.9647, 0.4921, 0.7254, 0.6729, 0.7254, 0.6729, 0.9647, 0.6524, 0.9647, 0.6524, 0.7254, 0.9349, 0.09912, 0.9349, 0.08533, 0.9554, 0.08533, 0.9554, 0.09911, 0.8334, 0.9346, 0.8129, 0.9346, 0.8129, 0.9208, 0.8334, 0.9208, 0.953, 0.4264, 0.953, 0.4062, 0.9648, 0.4063, 0.9648, 0.4264, 0.969, 0.3188, 0.953, 0.3188, 0.953, 0.2986, 0.961, 0.2986, 0.5126, 0.006101, 0.5126, 0.7254, 0.4921, 0.7254, 0.4921, 0.006101, 0.6729, 0.006101, 0.6729, 0.7254, 0.6524, 0.7254, 0.6525, 0.006101, 0.6729, 0.9647, 0.6729, 0.9935, 0.6525, 0.9935, 0.6524, 0.9647, 0.5126, 0.9647, 0.5126, 0.9935, 0.4921, 0.9935, 0.4921, 0.9647, 0.9349, 0.07154, 0.9349, 0.05871, 0.9554, 0.05871, 0.9554, 0.07154, 0.8334, 0.907, 0.8129, 0.907, 0.8129, 0.8942, 0.8334, 0.8942, 0.5251, 0.9935, 0.5251, 0.9412, 0.5456, 0.9412, 0.5456, 0.9935, 0.6854, 0.9935, 0.6854, 0.9412, 0.7059, 0.9412, 0.7059, 0.9935, 0.7798, 0.9346, 0.7593, 0.9346, 0.7663, 0.9145, 0.7798, 0.9144, 0.9349, 0.04651, 0.9349, 0.02631, 0.9552, 0.02625, 0.9554, 0.0465, 0.6854, 0.9412, 0.6854, 0.6598, 0.7059, 0.6598, 0.7059, 0.9412, 0.5251, 0.9412, 0.5251, 0.6598, 0.5456, 0.6598, 0.5456, 0.9412, 0.5251, 0.6598, 0.5251, 0.3262, 0.5456, 0.3262, 0.5456, 0.6598, 0.6854, 0.6598, 0.6854, 0.3262, 0.7059, 0.3262, 0.7059, 0.6598, 0.6854, 0.3262, 0.6854, 0.006101, 0.7059, 0.006101, 0.7059, 0.3262, 0.5251, 0.3262, 0.5251, 0.006101, 0.5456, 0.006102, 0.5456, 0.3262, 0.9349, 0.02631, 0.9349, 0.006106, 0.9554, 0.006104, 0.9552, 0.02625, 0.7798, 0.9144, 0.7663, 0.9145, 0.7593, 0.8942, 0.7798, 0.8942, 0.9238, 0.2544, 0.9405, 0.2544, 0.9405, 0.2665, 0.9238, 0.2665, 0.9238, 0.3433, 0.9238, 0.3313, 0.9405, 0.3313, 0.9405, 0.3433, 0.9236, 0.4647, 0.9236, 0.4502, 0.9404, 0.4502, 0.9404, 0.4647, 0.8748, 0.0206, 0.8748, 0.006103, 0.8871, 0.006104, 0.8871, 0.02061, 0.8592, 0.8675, 0.8592, 0.882, 0.846, 0.882, 0.846, 0.8675, 0.8213, 0.4234, 0.8213, 0.006101, 0.8335, 0.006101, 0.8335, 0.4234, 0.887, 0.8675, 0.887, 0.882, 0.8702, 0.882, 0.8702, 0.8675, 0.9181, 0.4729, 0.918, 0.4502, 0.9236, 0.4502, 0.9236, 0.4647, 0.9183, 0.3433, 0.9183, 0.3313, 0.9238, 0.3313, 0.9238, 0.3433, 0.9183, 0.2544, 0.9238, 0.2544, 0.9238, 0.2665, 0.9183, 0.2665, 0.8996, 0.2544, 0.9128, 0.2544, 0.9128, 0.2665, 0.8996, 0.2665, 0.8996, 0.3433, 0.8996, 0.3313, 0.9128, 0.3313, 0.9128, 0.3433, 0.8994, 0.4647, 0.8994, 0.4502, 0.9126, 0.4502, 0.9126, 0.4647, 0.8647, 0.8675, 0.8647, 0.882, 0.8592, 0.882, 0.8592, 0.8675, 0.8702, 0.8675, 0.8702, 0.882, 0.8647, 0.882, 0.8647, 0.8675, 0.9128, 0.2544, 0.9183, 0.2544, 0.9183, 0.2665, 0.9128, 0.2665, 0.9128, 0.3433, 0.9128, 0.3313, 0.9183, 0.3313, 0.9183, 0.3433, 0.9126, 0.4647, 0.9126, 0.4502, 0.918, 0.4502, 0.9181, 0.4729, 0.9128, 0.3717, 0.9128, 0.363, 0.9183, 0.363, 0.9183, 0.3644, 0.9128, 0.2261, 0.9183, 0.2261, 0.9183, 0.2347, 0.9128, 0.2347, 0.8996, 0.3717, 0.8996, 0.363, 0.9128, 0.363, 0.9128, 0.3717, 0.8996, 0.2261, 0.9128, 0.2261, 0.9128, 0.2347, 0.8996, 0.2347, 0.9183, 0.2261, 0.9238, 0.2261, 0.9238, 0.2347, 0.9183, 0.2347, 0.9183, 0.3644, 0.9183, 0.363, 0.9238, 0.363, 0.9238, 0.3717, 0.7924, 0.4234, 0.7924, 0.006102, 0.8012, 0.006102, 0.8012, 0.4234, 0.846, 0.0206, 0.846, 0.006101, 0.8548, 0.006102, 0.8548, 0.0206, 0.9238, 0.3717, 0.9238, 0.363, 0.9405, 0.363, 0.9405, 0.3717, 0.9238, 0.2261, 0.9405, 0.2261, 0.9405, 0.2347, 0.9238, 0.2347, 0.846, 0.4379, 0.846, 0.0206, 0.8548, 0.0206, 0.8548, 0.438, 0.7924, 0.4379, 0.7924, 0.4234, 0.8012, 0.4234, 0.8012, 0.4379, 0.9126, 0.8821, 0.9126, 0.4647, 0.9181, 0.4729, 0.9181, 0.8821, 0.8702, 0.4502, 0.8702, 0.8675, 0.8647, 0.8675, 0.8647, 0.4502, 0.8647, 0.4502, 0.8647, 0.8675, 0.8592, 0.8675, 0.8592, 0.4502, 0.8994, 0.8821, 0.8994, 0.4647, 0.9126, 0.4647, 0.9126, 0.8821, 0.9181, 0.8821, 0.9181, 0.4729, 0.9236, 0.4647, 0.9236, 0.8821, 0.887, 0.4502, 0.887, 0.8675, 0.8702, 0.8675, 0.8702, 0.4502, 0.8213, 0.4379, 0.8213, 0.4234, 0.8335, 0.4234, 0.8335, 0.4379, 0.8592, 0.4502, 0.8592, 0.8675, 0.846, 0.8675, 0.846, 0.4502, 0.8748, 0.438, 0.8748, 0.0206, 0.8871, 0.02061, 0.8871, 0.438, 0.9236, 0.8821, 0.9236, 0.4647, 0.9404, 0.4647, 0.9404, 0.8821, 0.8548, 0.438, 0.8548, 0.0206, 0.8626, 0.0206, 0.8626, 0.438, 0.8012, 0.4379, 0.8012, 0.4234, 0.809, 0.4234, 0.809, 0.4379, 0.9128, 0.363, 0.9128, 0.3554, 0.9183, 0.3554, 0.9183, 0.363, 0.9128, 0.2347, 0.9183, 0.2347, 0.9183, 0.2424, 0.9128, 0.2424, 0.8996, 0.363, 0.8996, 0.3554, 0.9128, 0.3554, 0.9128, 0.363, 0.8996, 0.2347, 0.9128, 0.2347, 0.9128, 0.2424, 0.8996, 0.2424, 0.9183, 0.2347, 0.9238, 0.2347, 0.9238, 0.2424, 0.9183, 0.2424, 0.9183, 0.363, 0.9183, 0.3554, 0.9238, 0.3554, 0.9238, 0.363, 0.8012, 0.4234, 0.8012, 0.006102, 0.809, 0.006101, 0.809, 0.4234, 0.8548, 0.0206, 0.8548, 0.006102, 0.8626, 0.006102, 0.8626, 0.0206, 0.9238, 0.363, 0.9238, 0.3554, 0.9405, 0.3554, 0.9405, 0.363, 0.9238, 0.2347, 0.9405, 0.2347, 0.9405, 0.2424, 0.9238, 0.2424, 0.8687, 0.438, 0.8687, 0.0206, 0.8748, 0.0206, 0.8748, 0.438, 0.953, 0.394, 0.9646, 0.37, 0.9647, 0.3795, 0.9648, 0.394, 0.9128, 0.3494, 0.9128, 0.3433, 0.9183, 0.3433, 0.9183, 0.3494, 0.9128, 0.2484, 0.9183, 0.2484, 0.9183, 0.2544, 0.9128, 0.2544, 0.9112, 0.3494, 0.8996, 0.3433, 0.9128, 0.3433, 0.9128, 0.3494, 0.8996, 0.2484, 0.9128, 0.2484, 0.9128, 0.2544, 0.8996, 0.2544, 0.9183, 0.2484, 0.9238, 0.2484, 0.9238, 0.2544, 0.9183, 0.2544, 0.9183, 0.3494, 0.9183, 0.3433, 0.9238, 0.3433, 0.9238, 0.3494, 0.8151, 0.414, 0.8151, 0.006101, 0.8213, 0.006101, 0.8213, 0.4234, 0.8687, 0.0206, 0.8687, 0.006103, 0.8748, 0.006103, 0.8748, 0.0206, 0.9238, 0.3494, 0.9238, 0.3433, 0.9405, 0.3433, 0.9405, 0.3494, 0.9238, 0.2484, 0.9405, 0.2484, 0.9405, 0.2544, 0.9238, 0.2544, 0.9238, 0.2424, 0.9405, 0.2424, 0.9405, 0.2484, 0.9238, 0.2484, 0.9238, 0.3554, 0.9238, 0.3494, 0.9405, 0.3494, 0.9405, 0.3554, 0.8626, 0.0206, 0.8626, 0.006102, 0.8687, 0.006103, 0.8687, 0.0206, 0.809, 0.4234, 0.809, 0.006101, 0.8151, 0.006101, 0.8151, 0.414, 0.9183, 0.3554, 0.9183, 0.3494, 0.9238, 0.3494, 0.9238, 0.3554, 0.9183, 0.2424, 0.9238, 0.2424, 0.9238, 0.2484, 0.9183, 0.2484, 0.8996, 0.2424, 0.9128, 0.2424, 0.9128, 0.2484, 0.8996, 0.2484, 0.8996, 0.3554, 0.9112, 0.3494, 0.9128, 0.3494, 0.9128, 0.3554, 0.9128, 0.2424, 0.9183, 0.2424, 0.9183, 0.2484, 0.9128, 0.2484, 0.9128, 0.3554, 0.9128, 0.3494, 0.9183, 0.3494, 0.9183, 0.3554, 0.953, 0.3529, 0.9593, 0.3398, 0.9636, 0.3313, 0.9636, 0.3578, 0.8626, 0.438, 0.8626, 0.0206, 0.8687, 0.0206, 0.8687, 0.438])
me_cube.materials.append(mat_material)
me_cube.use_remesh_preserve_volume = False
me_cube.use_remesh_preserve_attributes = False
me_cube.use_mirror_vertex_groups = False
me_cube.use_paint_bone_selection = False
me_cube.use_paint_mask = True
me_cube.update()

# ---- objects
ob_cube = bpy.data.objects.new('Cube', me_cube)

# ---- transforms, parenting, visibility, modifiers, constraints
ob_cube.location = (-0.06203, 0.4642, 0.9222)
ob_cube.scale = (0.4455, 0.4455, 0.4455)
ob_cube.lock_rotations_4d = False
ob_cube.empty_display_type = 'ARROWS'
ob_cube.lineart.crease_threshold = 0.0

# ---- collection membership
col_collection_1.objects.link(ob_cube)

# ---- scene / render settings (as saved in the file)
scene.frame_start = 1; scene.frame_end = 250; scene.frame_set(1)
scene.render.engine = 'CYCLES'
scene.render.resolution_percentage = 50
scene.render.dither_intensity = 0.0
scene.cycles.use_denoising = False
scene.cycles.samples = 128
scene.cycles.sampling_pattern = 'TABULATED_SOBOL'
scene.cycles.use_adaptive_sampling = False
scene.cycles.use_light_tree = False
scene.cycles.blur_glossy = 0.0
scene.cycles.sample_clamp_indirect = 0.0
scene.view_settings.view_transform = 'Standard'
bpy.context.view_layer.update()

# ---- added for rendering (the .blend has no active camera and no usable light): camera, sun
cam_auto = bpy.data.cameras.new('AutoCamera')
cam_auto.lens = 50.0
cam_auto.sensor_width = 36.0
cam_auto.clip_end = 1000.0
ob_auto_camera = bpy.data.objects.new('AutoCamera', cam_auto)
scene.collection.objects.link(ob_auto_camera)
ob_auto_camera.location = (4.33554, -4.89159, 4.42967)
ob_auto_camera.rotation_euler = (1.09748, -7.21219e-08, 0.694738)
scene.camera = ob_auto_camera
light_auto_sun = bpy.data.lights.new('AutoSun', 'SUN')
light_auto_sun.energy = 3.0
light_auto_sun.angle = 0.0523599
ob_auto_sun = bpy.data.objects.new('AutoSun', light_auto_sun)
scene.collection.objects.link(ob_auto_sun)
ob_auto_sun.rotation_euler = (0.872665, 0.174533, 0.523599)
bpy.context.view_layer.update()
